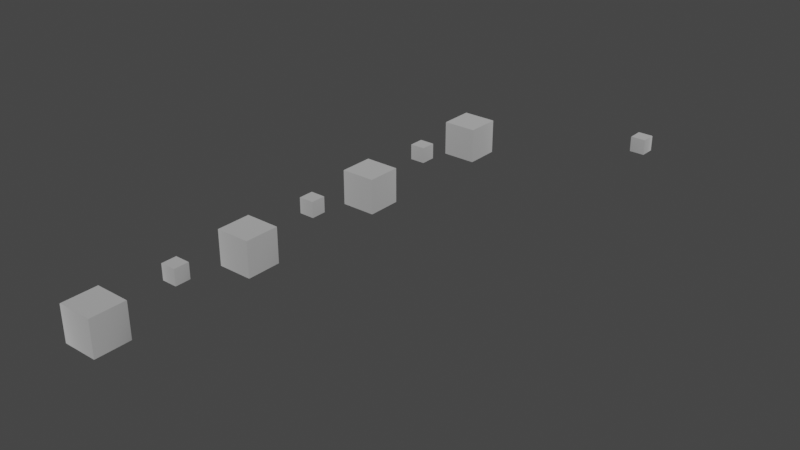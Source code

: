 # Source: Whitespace_stair_x1_1.blend  (saved by Blender 3.4.6; exported with 4.5.12 LTS)
import bpy
from mathutils import Matrix  # noqa: F401  (used for matrix-valued properties, if any)

bpy.ops.wm.read_factory_settings(use_empty=True)
scene = bpy.context.scene
scene.name = 'Scene'

# ---- collections
col_collection = bpy.data.collections.new('Collection'); scene.collection.children.link(col_collection)

# ---- materials (node trees are filled in below, after node groups)
mat_dummymtl_rsrc_world_tileset_whitespace_stair_x1_01_meshnodes__s = bpy.data.materials.new('dummymtl-rsrc.world.tileset.whitespace.stair_x1_01-MeshNodes["s')
mat_dummymtl_rsrc_world_tileset_whitespace_stair_x1_01_meshnodes__s.use_backface_culling = True
mat_dummymtl_rsrc_world_tileset_whitespace_stair_x1_01_meshnodes__s.use_transparent_shadow = False
mat_dummymtl_rsrc_world_tileset_whitespace_stair_x1_01_nodes___root = bpy.data.materials.new('dummymtl-rsrc.world.tileset.whitespace.stair_x1_01-Nodes["%ROOT')
mat_dummymtl_rsrc_world_tileset_whitespace_stair_x1_01_nodes___root.use_backface_culling = True
mat_dummymtl_rsrc_world_tileset_whitespace_stair_x1_01_nodes___root.use_transparent_shadow = False

# ---- node groups
ng_auto_smooth = bpy.data.node_groups.new('Auto Smooth', 'GeometryNodeTree')
_s = ng_auto_smooth.interface.new_socket(name='Geometry', in_out='OUTPUT', socket_type='NodeSocketGeometry')
_s = ng_auto_smooth.interface.new_socket(name='Geometry', in_out='INPUT', socket_type='NodeSocketGeometry')
_s = ng_auto_smooth.interface.new_socket(name='Angle', in_out='INPUT', socket_type='NodeSocketFloat')
_s.subtype = 'ANGLE'
_s.min_value = 0.0
_s.max_value = 3.142
ng_auto_smooth.is_modifier = True
_N = ng_auto_smooth.nodes; _L = ng_auto_smooth.links
n0 = _N.new('NodeGroupOutput'); n0.name = 'Group Output'; n0.location = (480, -100)
n1 = _N.new('NodeGroupInput'); n1.name = 'Group Input'; n1.location = (-420, -300)
n2 = _N.new('NodeGroupInput'); n2.name = 'Group Input.001'; n2.location = (-60, -100)
n3 = _N.new('GeometryNodeSetShadeSmooth'); n3.name = 'Set Shade Smooth'; n3.location = (120, -100)
n3.domain = 'EDGE'
n4 = _N.new('GeometryNodeSetShadeSmooth'); n4.name = 'Set Shade Smooth.001'; n4.location = (300, -100)
n5 = _N.new('GeometryNodeInputMeshEdgeAngle'); n5.name = 'Edge Angle'; n5.location = (-420, -220)
n6 = _N.new('GeometryNodeInputEdgeSmooth'); n6.name = 'Is Edge Smooth'; n6.location = (-60, -160)
n7 = _N.new('GeometryNodeInputShadeSmooth'); n7.name = 'Is Face Smooth'; n7.location = (-240, -340)
n8 = _N.new('FunctionNodeBooleanMath'); n8.name = 'Boolean Math'; n8.location = (-60, -220)
n9 = _N.new('FunctionNodeCompare'); n9.name = 'Compare'; n9.location = (-240, -180)
n9.operation = 'LESS_EQUAL'
_L.new(n5.outputs[0], n9.inputs[0])
_L.new(n4.outputs[0], n0.inputs[0])
_L.new(n1.outputs[1], n9.inputs[1])
_L.new(n9.outputs[0], n8.inputs[0])
_L.new(n7.outputs[0], n8.inputs[1])
_L.new(n2.outputs[0], n3.inputs[0])
_L.new(n6.outputs[0], n3.inputs[1])
_L.new(n3.outputs[0], n4.inputs[0])
_L.new(n8.outputs[0], n3.inputs[2])
n0.is_active_output = True

# ---- material node trees
mat_dummymtl_rsrc_world_tileset_whitespace_stair_x1_01_meshnodes__s.use_nodes = True; mat_dummymtl_rsrc_world_tileset_whitespace_stair_x1_01_meshnodes__s.node_tree.nodes.clear()
_N = mat_dummymtl_rsrc_world_tileset_whitespace_stair_x1_01_meshnodes__s.node_tree.nodes; _L = mat_dummymtl_rsrc_world_tileset_whitespace_stair_x1_01_meshnodes__s.node_tree.links
n0 = _N.new('ShaderNodeBsdfPrincipled'); n0.name = 'Principled BSDF'; n0.location = (10, 300)
n0.distribution = 'GGX'
n0.subsurface_method = 'RANDOM_WALK_SKIN'
n0.inputs[0].default_value = (1.0, 1.0, 1.0, 1.0)
n0.inputs[1].default_value = 1.0
n0.inputs[2].default_value = 1.0
n0.inputs[27].default_value = (0.0, 0.0, 0.0, 1.0)
n0.inputs[28].default_value = 1.0
n1 = _N.new('ShaderNodeOutputMaterial'); n1.name = 'Material Output'; n1.location = (320, 270)
_L.new(n0.outputs[0], n1.inputs[0])
n1.is_active_output = True
mat_dummymtl_rsrc_world_tileset_whitespace_stair_x1_01_nodes___root.use_nodes = True; mat_dummymtl_rsrc_world_tileset_whitespace_stair_x1_01_nodes___root.node_tree.nodes.clear()
_N = mat_dummymtl_rsrc_world_tileset_whitespace_stair_x1_01_nodes___root.node_tree.nodes; _L = mat_dummymtl_rsrc_world_tileset_whitespace_stair_x1_01_nodes___root.node_tree.links
n0 = _N.new('ShaderNodeBsdfPrincipled'); n0.name = 'Principled BSDF'; n0.location = (10, 300)
n0.distribution = 'GGX'
n0.subsurface_method = 'RANDOM_WALK_SKIN'
n0.inputs[0].default_value = (1.0, 1.0, 1.0, 1.0)
n0.inputs[1].default_value = 1.0
n0.inputs[2].default_value = 1.0
n0.inputs[27].default_value = (0.0, 0.0, 0.0, 1.0)
n0.inputs[28].default_value = 1.0
n1 = _N.new('ShaderNodeOutputMaterial'); n1.name = 'Material Output'; n1.location = (320, 270)
_L.new(n0.outputs[0], n1.inputs[0])
n1.is_active_output = True

# ---- world
world_world = bpy.data.worlds.new('World'); scene.world = world_world
world_world.use_nodes = True; world_world.node_tree.nodes.clear()
_N = world_world.node_tree.nodes; _L = world_world.node_tree.links
n0 = _N.new('ShaderNodeOutputWorld'); n0.name = 'World Output'; n0.location = (300, 300)
n1 = _N.new('ShaderNodeBackground'); n1.name = 'Background'; n1.location = (10, 300)
n1.inputs[0].default_value = (0.05088, 0.05088, 0.05088, 1.0)
_L.new(n1.outputs[0], n0.inputs[0])
n0.is_active_output = True
world_world.color = (0.05088, 0.05088, 0.05088)
world_world.use_sun_shadow = False
world_world.sun_shadow_jitter_overblur = 0.0

# ---- meshes
me_rsrc_world_tileset_whitespace_stair_x1_01_meshnodes__stair_x1_0 = bpy.data.meshes.new('rsrc.world.tileset.whitespace.stair_x1_01-MeshNodes["stair_x1_0')
me_rsrc_world_tileset_whitespace_stair_x1_01_meshnodes__stair_x1_0.from_pydata([], [], [])
_uv = me_rsrc_world_tileset_whitespace_stair_x1_01_meshnodes__stair_x1_0.uv_layers.new(name='UVMap')
_uv.uv.foreach_set('vector', [])
me_rsrc_world_tileset_whitespace_stair_x1_01_meshnodes__stair_x1_0.materials.append(mat_dummymtl_rsrc_world_tileset_whitespace_stair_x1_01_meshnodes__s)
me_rsrc_world_tileset_whitespace_stair_x1_01_meshnodes__stair_x1_0.update()
me_rsrc_world_tileset_whitespace_steps_set_variant_stepping_block = bpy.data.meshes.new('rsrc.world.tileset.whitespace.steps_set-Variant[stepping_block_')
me_rsrc_world_tileset_whitespace_steps_set_variant_stepping_block.from_pydata([(-0.44, 0.0, -0.44), (-0.45, 0.01, -0.44), (-0.44, 0.01, -0.45), (-0.45, 0.01, 0.44), (0.44, 0.0, -0.44), (-0.44, 0.0, 0.44), (0.44, 0.01, -0.45), (-0.44, 0.01, 0.45), (0.45, 0.01, -0.44), (0.44, 0.01, 0.45), (0.44, 0.0, 0.44), (0.45, 0.01, 0.44), (-0.44, 0.9, -0.45), (0.44, 0.9, -0.45), (0.44, 0.01, -0.45), (0.45, 0.9, -0.44), (-0.44, 0.01, -0.45), (0.45, 0.01, -0.44), (-0.45, 0.01, -0.44), (0.45, 0.01, 0.44), (-0.45, 0.9, -0.44), (0.45, 0.9, 0.44), (-0.45, 0.9, 0.44), (0.44, 0.9, 0.45), (-0.45, 0.01, 0.44), (0.44, 0.01, 0.45), (-0.44, 0.01, 0.45), (-0.44, 0.9, 0.45), (-0.44, 0.0, -0.44), (0.44, 0.0, -0.44), (0.392, 0.0, -0.392), (-0.392, 0.0, -0.392), (-0.44, 0.0, 0.44), (0.392, 0.0, 0.392), (0.44, 0.0, 0.44), (-0.392, 0.0, 0.392)], [], [(0, 1, 2), (1, 0, 3), (0, 2, 4), (5, 3, 0), (6, 4, 2), (7, 3, 5), (6, 8, 4), (7, 5, 9), (4, 8, 10), (10, 9, 5), (11, 9, 10), (11, 10, 8), (12, 13, 14), (13, 15, 14), (14, 16, 12), (17, 14, 15), (16, 18, 12), (19, 17, 15), (20, 12, 18), (15, 21, 19), (22, 20, 18), (21, 23, 19), (18, 24, 22), (25, 19, 23), (24, 26, 22), (26, 25, 23), (23, 27, 26), (27, 22, 26), (28, 29, 30), (30, 31, 28), (32, 28, 31), (33, 30, 29), (31, 30, 33), (29, 34, 33), (33, 35, 31), (35, 33, 34), (34, 32, 35), (31, 35, 32)])
me_rsrc_world_tileset_whitespace_steps_set_variant_stepping_block.polygons.foreach_set('use_smooth', [1, 1, 1, 1, 1, 1, 1, 1, 1, 1, 1, 1, 1, 1, 1, 1, 1, 1, 1, 1, 1, 1, 1, 1, 1, 1, 1, 1, 0, 0, 0, 0, 0, 0, 0, 0, 0, 0])
_uv = me_rsrc_world_tileset_whitespace_steps_set_variant_stepping_block.uv_layers.new(name='UVMap')
_uv.uv.foreach_set('vector', [0.02012, 0.5099, 0.0001154, 0.5099, 0.02012, 0.5, 0.0001154, 0.5099, 0.02012, 0.5099, 0.0001154, 0.9899, 0.02012, 0.5099, 0.02012, 0.5, 0.9801, 0.5099, 0.02012, 0.9899, 0.0001154, 0.9899, 0.02012, 0.5099, 0.9801, 0.5, 0.9801, 0.5099, 0.02012, 0.5, 0.02012, 0.9999, 0.0001154, 0.9899, 0.02012, 0.9899, 0.9801, 0.5, 1.0, 0.5099, 0.9801, 0.5099, 0.02012, 0.9999, 0.02012, 0.9899, 0.9801, 0.9999, 0.9801, 0.5099, 1.0, 0.5099, 0.9801, 0.9899, 0.9801, 0.9899, 0.9801, 0.9999, 0.02012, 0.9899, 1.0, 0.9899, 0.9801, 0.9999, 0.9801, 0.9899, 1.0, 0.9899, 0.9801, 0.9899, 1.0, 0.5099, 0.0, 0.0, 0.0, 0.4, 1.0, 0.4, 0.0, 0.4, 0.0, 0.4, 1.0, 0.4, 1.0, 0.4, 1.0, 0.0, 0.0, 0.0, 1.0, 0.4, 1.0, 0.4, 0.0, 0.4, 1.0, 0.0, 1.0, 0.0, 0.0, 0.0, 1.0, 0.0, 1.0, 0.4, 0.0, 0.4, 0.0, 0.0, 0.0, 0.0, 1.0, 0.0, 0.0, 0.4, 0.0, 0.0, 1.0, 0.0, 0.0, 0.4, 0.0, 0.0, 1.0, 0.0, 0.0, 0.0, 0.0, 0.0, 1.0, 0.0, 1.0, 0.0, 1.0, 0.4, 0.0, 0.4, 1.0, 0.0, 1.0, 0.0, 0.0, 0.0, 1.0, 0.4, 1.0, 0.4, 0.0, 0.4, 1.0, 0.4, 1.0, 0.0, 0.0, 0.0, 0.0, 0.0, 0.0, 0.4, 1.0, 0.4, 0.0, 0.4, 0.0, 0.4, 1.0, 0.4, 0.02012, 0.5099, 0.9801, 0.5099, 0.8841, 0.5579, 0.8841, 0.5579, 0.1161, 0.5579, 0.02012, 0.5099, 0.02012, 0.9899, 0.02012, 0.5099, 0.1161, 0.5579, 0.8841, 0.9419, 0.8841, 0.5579, 0.9801, 0.5099, 0.1161, 0.5579, 0.8841, 0.5579, 0.8841, 0.9419, 0.9801, 0.5099, 0.9801, 0.9899, 0.8841, 0.9419, 0.8841, 0.9419, 0.1161, 0.9419, 0.1161, 0.5579, 0.1161, 0.9419, 0.8841, 0.9419, 0.9801, 0.9899, 0.9801, 0.9899, 0.02012, 0.9899, 0.1161, 0.9419, 0.1161, 0.5579, 0.1161, 0.9419, 0.02012, 0.9899])
me_rsrc_world_tileset_whitespace_steps_set_variant_stepping_block.materials.append(mat_dummymtl_rsrc_world_tileset_whitespace_stair_x1_01_nodes___root)
me_rsrc_world_tileset_whitespace_steps_set_variant_stepping_block.update()
me_rsrc_world_tileset_whitespace_steps_set_variant_stepping_block.normals_split_custom_set([tuple(v) for v in zip(*[iter([-0.4606, -0.7588, -0.4606, -0.8756, -0.3416, -0.3416, -0.3416, -0.3416, -0.8756, -0.8756, -0.3416, -0.3416, -0.4606, -0.7588, -0.4606, -0.8756, -0.3416, 0.3416, -0.4606, -0.7588, -0.4606, -0.3416, -0.3416, -0.8756, 0.4606, -0.7588, -0.4606, -0.4606, -0.7588, 0.4606, -0.8756, -0.3416, 0.3416, -0.4606, -0.7588, -0.4606, 0.3416, -0.3416, -0.8756, 0.4606, -0.7588, -0.4606, -0.3416, -0.3416, -0.8756, -0.3416, -0.3416, 0.8756, -0.8756, -0.3416, 0.3416, -0.4606, -0.7588, 0.4606, 0.3416, -0.3416, -0.8756, 0.8756, -0.3416, -0.3416, 0.4606, -0.7588, -0.4606, -0.3416, -0.3416, 0.8756, -0.4606, -0.7588, 0.4606, 0.3416, -0.3416, 0.8756, 0.4606, -0.7588, -0.4606, 0.8756, -0.3416, -0.3416, 0.4606, -0.7588, 0.4606, 0.4606, -0.7588, 0.4606, 0.3416, -0.3416, 0.8756, -0.4606, -0.7588, 0.4606, 0.8756, -0.3416, 0.3416, 0.3416, -0.3416, 0.8756, 0.4606, -0.7588, 0.4606, 0.8756, -0.3416, 0.3416, 0.4606, -0.7588, 0.4606, 0.8756, -0.3416, -0.3416, -0.3827, 0.0, -0.9239, 0.3827, 0.0, -0.9239, 0.3416, -0.3416, -0.8756, 0.3827, 0.0, -0.9239, 0.9239, 0.0, -0.3827, 0.3416, -0.3416, -0.8756, 0.3416, -0.3416, -0.8756, -0.3416, -0.3416, -0.8756, -0.3827, 0.0, -0.9239, 0.8756, -0.3416, -0.3415, 0.3416, -0.3416, -0.8756, 0.9239, 0.0, -0.3827, -0.3416, -0.3416, -0.8756, -0.8756, -0.3416, -0.3416, -0.3827, 0.0, -0.9239, 0.8756, -0.3416, 0.3416, 0.8756, -0.3416, -0.3415, 0.9239, 0.0, -0.3827, -0.9239, 0.0, -0.3827, -0.3827, 0.0, -0.9239, -0.8756, -0.3416, -0.3416, 0.9239, 0.0, -0.3827, 0.9239, 0.0, 0.3827, 0.8756, -0.3416, 0.3416, -0.9239, 0.0, 0.3827, -0.9239, 0.0, -0.3827, -0.8756, -0.3416, -0.3416, 0.9239, 0.0, 0.3827, 0.3827, 0.0, 0.9239, 0.8756, -0.3416, 0.3416, -0.8756, -0.3416, -0.3416, -0.8756, -0.3416, 0.3415, -0.9239, 0.0, 0.3827, 0.3416, -0.3416, 0.8756, 0.8756, -0.3416, 0.3416, 0.3827, 0.0, 0.9239, -0.8756, -0.3416, 0.3415, -0.3416, -0.3416, 0.8756, -0.9239, 0.0, 0.3827, -0.3416, -0.3416, 0.8756, 0.3416, -0.3416, 0.8756, 0.3827, 0.0, 0.9239, 0.3827, 0.0, 0.9239, -0.3827, 0.0, 0.9239, -0.3416, -0.3416, 0.8756, -0.3827, 0.0, 0.9239, -0.9239, 0.0, 0.3827, -0.3416, -0.3416, 0.8756, 0.0, -1.0, 0.0, 0.0, -1.0, 0.0, 0.0, -1.0, 0.0, 0.0, -1.0, 0.0, 0.0, -1.0, 0.0, 0.0, -1.0, 0.0, 0.0, -1.0, 0.0, 0.0, -1.0, 0.0, 0.0, -1.0, 0.0, 0.0, -1.0, 0.0, 0.0, -1.0, 0.0, 0.0, -1.0, 0.0, 0.0, -1.0, 0.0, 0.0, -1.0, 0.0, 0.0, -1.0, 0.0, 0.0, -1.0, 0.0, 0.0, -1.0, 0.0, 0.0, -1.0, 0.0, 0.0, -1.0, 0.0, 0.0, -1.0, 0.0, 0.0, -1.0, 0.0, 0.0, -1.0, 0.0, 0.0, -1.0, 0.0, 0.0, -1.0, 0.0, 0.0, -1.0, 0.0, 0.0, -1.0, 0.0, 0.0, -1.0, 0.0, 0.0, -1.0, 0.0, 0.0, -1.0, 0.0, 0.0, -1.0, 0.0])] * 3)])
me_rsrc_world_tileset_whitespace_steps_set_variant_stepping_bl = bpy.data.meshes.new('rsrc.world.tileset.whitespace.steps_set-Variant[stepping_bl')
me_rsrc_world_tileset_whitespace_steps_set_variant_stepping_bl.from_pydata([(0.19, 0.0, -0.19), (0.19, 0.0, 0.19), (0.142, 9.537e-09, 0.142), (-0.142, 0.0, -0.142), (-0.142, 9.537e-09, 0.142), (-0.19, 0.0, 0.19), (0.19, 0.0, 0.19), (-0.19, 0.0, 0.19), (-0.142, 9.537e-09, 0.142), (0.142, 9.537e-09, 0.142), (0.142, 9.537e-09, 0.142), (-0.142, 9.537e-09, 0.142), (-0.142, 0.0, -0.142), (0.142, 0.0, -0.142), (0.19, 0.0, -0.19), (-0.19, 0.0, -0.19), (-0.19, 0.0, 0.19), (-0.19, 0.0, -0.19), (-0.2, 0.01, -0.19), (-0.19, 0.01, -0.2), (-0.2, 0.01, 0.19), (0.19, 0.0, -0.19), (-0.19, 0.0, 0.19), (0.19, 0.01, -0.2), (-0.19, 0.01, 0.2), (0.2, 0.01, -0.19), (0.19, 0.01, 0.2), (0.19, 0.0, 0.19), (0.2, 0.01, 0.19), (-0.19, 0.4, -0.2), (0.19, 0.4, -0.2), (0.19, 0.01, -0.2), (0.2, 0.4, -0.19), (-0.19, 0.01, -0.2), (0.2, 0.01, -0.19), (-0.2, 0.01, -0.19), (0.2, 0.01, 0.19), (-0.2, 0.4, -0.19), (0.2, 0.4, 0.19), (-0.2, 0.4, 0.19), (0.19, 0.4, 0.2), (-0.2, 0.01, 0.19), (0.19, 0.01, 0.2), (-0.19, 0.01, 0.2), (-0.19, 0.4, 0.2)], [], [(0, 1, 2), (3, 4, 5), (6, 7, 8), (8, 9, 6), (10, 11, 12), (12, 13, 10), (10, 13, 14), (15, 14, 13), (13, 12, 15), (16, 15, 12), (17, 18, 19), (18, 17, 20), (17, 19, 21), (22, 20, 17), (23, 21, 19), (24, 20, 22), (23, 25, 21), (24, 22, 26), (21, 25, 27), (27, 26, 22), (28, 26, 27), (28, 27, 25), (29, 30, 31), (30, 32, 31), (31, 33, 29), (34, 31, 32), (33, 35, 29), (36, 34, 32), (37, 29, 35), (32, 38, 36), (39, 37, 35), (38, 40, 36), (35, 41, 39), (42, 36, 40), (41, 43, 39), (43, 42, 40), (40, 44, 43), (44, 39, 43)])
me_rsrc_world_tileset_whitespace_steps_set_variant_stepping_bl.polygons.foreach_set('use_smooth', [0, 0, 0, 0, 0, 0, 0, 0, 0, 0, 1, 1, 1, 1, 1, 1, 1, 1, 1, 1, 1, 1, 1, 1, 1, 1, 1, 1, 1, 1, 1, 1, 1, 1, 1, 1, 1, 1])
_uv = me_rsrc_world_tileset_whitespace_steps_set_variant_stepping_bl.uv_layers.new(name='UVMap')
_uv.uv.foreach_set('vector', [0.9801, 0.5099, 0.9801, 0.9899, 0.8841, 0.9419, 0.1161, 0.5579, 0.1161, 0.9419, 0.02012, 0.9899, 0.9801, 0.9899, 0.02012, 0.9899, 0.1161, 0.9419, 0.1161, 0.9419, 0.8841, 0.9419, 0.9801, 0.9899, 0.8841, 0.9419, 0.1161, 0.9419, 0.1161, 0.5579, 0.1161, 0.5579, 0.8841, 0.5579, 0.8841, 0.9419, 0.8841, 0.9419, 0.8841, 0.5579, 0.9801, 0.5099, 0.02012, 0.5099, 0.9801, 0.5099, 0.8841, 0.5579, 0.8841, 0.5579, 0.1161, 0.5579, 0.02012, 0.5099, 0.02012, 0.9899, 0.02012, 0.5099, 0.1161, 0.5579, 0.02012, 0.5099, 0.0001154, 0.5099, 0.02012, 0.5, 0.0001154, 0.5099, 0.02012, 0.5099, 0.0001154, 0.9899, 0.02012, 0.5099, 0.02012, 0.5, 0.9801, 0.5099, 0.02012, 0.9899, 0.0001154, 0.9899, 0.02012, 0.5099, 0.9801, 0.5, 0.9801, 0.5099, 0.02012, 0.5, 0.02012, 0.9999, 0.0001154, 0.9899, 0.02012, 0.9899, 0.9801, 0.5, 1.0, 0.5099, 0.9801, 0.5099, 0.02012, 0.9999, 0.02012, 0.9899, 0.9801, 0.9999, 0.9801, 0.5099, 1.0, 0.5099, 0.9801, 0.9899, 0.9801, 0.9899, 0.9801, 0.9999, 0.02012, 0.9899, 1.0, 0.9899, 0.9801, 0.9999, 0.9801, 0.9899, 1.0, 0.9899, 0.9801, 0.9899, 1.0, 0.5099, 0.0, 0.0, 0.0, 0.4, 1.0, 0.4, 0.0, 0.4, 0.0, 0.4, 1.0, 0.4, 1.0, 0.4, 1.0, 0.0, 0.0, 0.0, 1.0, 0.4, 1.0, 0.4, 0.0, 0.4, 1.0, 0.0, 1.0, 0.0, 0.0, 0.0, 1.0, 0.0, 1.0, 0.4, 0.0, 0.4, 0.0, 0.0, 0.0, 0.0, 1.0, 0.0, 0.0, 0.4, 0.0, 0.0, 1.0, 0.0, 0.0, 0.4, 0.0, 0.0, 1.0, 0.0, 0.0, 0.0, 0.0, 0.0, 1.0, 0.0, 1.0, 0.0, 1.0, 0.4, 0.0, 0.4, 1.0, 0.0, 1.0, 0.0, 0.0, 0.0, 1.0, 0.4, 1.0, 0.4, 0.0, 0.4, 1.0, 0.4, 1.0, 0.0, 0.0, 0.0, 0.0, 0.0, 0.0, 0.4, 1.0, 0.4, 0.0, 0.4, 0.0, 0.4, 1.0, 0.4])
me_rsrc_world_tileset_whitespace_steps_set_variant_stepping_bl.materials.append(mat_dummymtl_rsrc_world_tileset_whitespace_stair_x1_01_nodes___root)
me_rsrc_world_tileset_whitespace_steps_set_variant_stepping_bl.update()
me_rsrc_world_tileset_whitespace_steps_set_variant_stepping_bl.normals_split_custom_set([tuple(v) for v in zip(*[iter([-1.987e-07, -1.0, 0.0, -1.987e-07, -1.0, 0.0, -1.987e-07, -1.0, 0.0, 2.323e-07, -1.0, 3.358e-08, 2.323e-07, -1.0, 3.358e-08, 2.323e-07, -1.0, 3.358e-08, 0.0, -1.0, -1.987e-07, 0.0, -1.0, -1.987e-07, 0.0, -1.0, -1.987e-07, 0.0, -1.0, -1.987e-07, 0.0, -1.0, -1.987e-07, 0.0, -1.0, -1.987e-07, 0.0, -1.0, 3.358e-08, 0.0, -1.0, 3.358e-08, 0.0, -1.0, 3.358e-08, 0.0, -1.0, 3.358e-08, 0.0, -1.0, 3.358e-08, 0.0, -1.0, 3.358e-08, 3.358e-08, -1.0, 3.358e-08, 3.358e-08, -1.0, 3.358e-08, 3.358e-08, -1.0, 3.358e-08, 0.0, -1.0, 0.0, 0.0, -1.0, 0.0, 0.0, -1.0, 0.0, 0.0, -1.0, 0.0, 0.0, -1.0, 0.0, 0.0, -1.0, 0.0, 0.0, -1.0, 0.0, 0.0, -1.0, 0.0, 0.0, -1.0, 0.0, -0.4606, -0.7588, -0.4606, -0.8756, -0.3416, -0.3416, -0.3416, -0.3416, -0.8756, -0.8756, -0.3416, -0.3416, -0.4606, -0.7588, -0.4606, -0.8756, -0.3416, 0.3416, -0.4606, -0.7588, -0.4606, -0.3416, -0.3416, -0.8756, 0.4606, -0.7588, -0.4606, -0.4606, -0.7588, 0.4606, -0.8756, -0.3416, 0.3416, -0.4606, -0.7588, -0.4606, 0.3416, -0.3416, -0.8756, 0.4606, -0.7588, -0.4606, -0.3416, -0.3416, -0.8756, -0.3416, -0.3416, 0.8756, -0.8756, -0.3416, 0.3416, -0.4606, -0.7588, 0.4606, 0.3416, -0.3416, -0.8756, 0.8756, -0.3416, -0.3416, 0.4606, -0.7588, -0.4606, -0.3416, -0.3416, 0.8756, -0.4606, -0.7588, 0.4606, 0.3416, -0.3416, 0.8756, 0.4606, -0.7588, -0.4606, 0.8756, -0.3416, -0.3416, 0.4606, -0.7588, 0.4606, 0.4606, -0.7588, 0.4606, 0.3416, -0.3416, 0.8756, -0.4606, -0.7588, 0.4606, 0.8756, -0.3416, 0.3416, 0.3416, -0.3416, 0.8756, 0.4606, -0.7588, 0.4606, 0.8756, -0.3416, 0.3416, 0.4606, -0.7588, 0.4606, 0.8756, -0.3416, -0.3416, -0.3827, 0.0, -0.9239, 0.3827, 0.0, -0.9239, 0.3415, -0.3416, -0.8756, 0.3827, 0.0, -0.9239, 0.9239, 0.0, -0.3827, 0.3415, -0.3416, -0.8756, 0.3415, -0.3416, -0.8756, -0.3416, -0.3416, -0.8756, -0.3827, 0.0, -0.9239, 0.8756, -0.3416, -0.3416, 0.3415, -0.3416, -0.8756, 0.9239, 0.0, -0.3827, -0.3416, -0.3416, -0.8756, -0.8756, -0.3416, -0.3416, -0.3827, 0.0, -0.9239, 0.8756, -0.3416, 0.3416, 0.8756, -0.3416, -0.3416, 0.9239, 0.0, -0.3827, -0.9239, 0.0, -0.3827, -0.3827, 0.0, -0.9239, -0.8756, -0.3416, -0.3416, 0.9239, 0.0, -0.3827, 0.9239, 0.0, 0.3827, 0.8756, -0.3416, 0.3416, -0.9239, 0.0, 0.3827, -0.9239, 0.0, -0.3827, -0.8756, -0.3416, -0.3416, 0.9239, 0.0, 0.3827, 0.3827, 0.0, 0.9239, 0.8756, -0.3416, 0.3416, -0.8756, -0.3416, -0.3416, -0.8756, -0.3416, 0.3416, -0.9239, 0.0, 0.3827, 0.3416, -0.3416, 0.8756, 0.8756, -0.3416, 0.3416, 0.3827, 0.0, 0.9239, -0.8756, -0.3416, 0.3416, -0.3415, -0.3416, 0.8756, -0.9239, 0.0, 0.3827, -0.3415, -0.3416, 0.8756, 0.3416, -0.3416, 0.8756, 0.3827, 0.0, 0.9239, 0.3827, 0.0, 0.9239, -0.3827, 0.0, 0.9239, -0.3415, -0.3416, 0.8756, -0.3827, 0.0, 0.9239, -0.9239, 0.0, 0.3827, -0.3415, -0.3416, 0.8756])] * 3)])

# ---- objects
ob_rsrc_world_tileset_whitespace_stair_x1_01_meshnodes__stair_x1_0 = bpy.data.objects.new('rsrc.world.tileset.whitespace.stair_x1_01-MeshNodes["stair_x1_0', me_rsrc_world_tileset_whitespace_stair_x1_01_meshnodes__stair_x1_0)
ob_rsrc_world_tileset_whitespace_steps_set_variant_stepping_block = bpy.data.objects.new('rsrc.world.tileset.whitespace.steps_set-Variant[stepping_block_', me_rsrc_world_tileset_whitespace_steps_set_variant_stepping_block)
ob_rsrc_world_tileset_whitespace_steps_set_variant_stepping_bl = bpy.data.objects.new('rsrc.world.tileset.whitespace.steps_set-Variant[stepping_bl', me_rsrc_world_tileset_whitespace_steps_set_variant_stepping_bl)
ob_rsrc_world_tileset_whitespace_steps_set_variant_stepping_bl_001 = bpy.data.objects.new('rsrc.world.tileset.whitespace.steps_set-Variant[stepping_bl.001', me_rsrc_world_tileset_whitespace_steps_set_variant_stepping_block)
ob_rsrc_world_tileset_whitespace_steps_set_variant_stepping_bl_002 = bpy.data.objects.new('rsrc.world.tileset.whitespace.steps_set-Variant[stepping_bl.002', me_rsrc_world_tileset_whitespace_steps_set_variant_stepping_bl)
ob_rsrc_world_tileset_whitespace_steps_set_variant_stepping_bl_003 = bpy.data.objects.new('rsrc.world.tileset.whitespace.steps_set-Variant[stepping_bl.003', me_rsrc_world_tileset_whitespace_steps_set_variant_stepping_block)
ob_rsrc_world_tileset_whitespace_steps_set_variant_stepping_bl_004 = bpy.data.objects.new('rsrc.world.tileset.whitespace.steps_set-Variant[stepping_bl.004', me_rsrc_world_tileset_whitespace_steps_set_variant_stepping_bl)
ob_rsrc_world_tileset_whitespace_steps_set_variant_stepping_bl_005 = bpy.data.objects.new('rsrc.world.tileset.whitespace.steps_set-Variant[stepping_bl.005', me_rsrc_world_tileset_whitespace_steps_set_variant_stepping_block)
ob_rsrc_world_tileset_whitespace_steps_set_variant_stepping_bl_006 = bpy.data.objects.new('rsrc.world.tileset.whitespace.steps_set-Variant[stepping_bl.006', me_rsrc_world_tileset_whitespace_steps_set_variant_stepping_bl)

# ---- transforms, parenting, visibility, modifiers, constraints
ob_rsrc_world_tileset_whitespace_stair_x1_01_meshnodes__stair_x1_0.location = (0.0, 0.0, 0.0)
ob_rsrc_world_tileset_whitespace_stair_x1_01_meshnodes__stair_x1_0.rotation_mode = 'QUATERNION'
ob_rsrc_world_tileset_whitespace_stair_x1_01_meshnodes__stair_x1_0.rotation_quaternion = (0.7071, -0.7071, -1.57e-16, -9.358e-24)
_m = ob_rsrc_world_tileset_whitespace_stair_x1_01_meshnodes__stair_x1_0.modifiers.new('Auto Smooth', 'NODES')
_m.node_group = ng_auto_smooth
_gi = [s.identifier for s in ng_auto_smooth.interface.items_tree if s.item_type == 'SOCKET' and s.in_out == 'INPUT']
_m[_gi[1]] = 0.5236  # Angle
ob_rsrc_world_tileset_whitespace_steps_set_variant_stepping_block.location = (0.0, -2.0, 0.0)
ob_rsrc_world_tileset_whitespace_steps_set_variant_stepping_block.rotation_mode = 'QUATERNION'
ob_rsrc_world_tileset_whitespace_steps_set_variant_stepping_block.rotation_quaternion = (0.7071, -0.7071, -1.57e-16, -9.358e-24)
ob_rsrc_world_tileset_whitespace_steps_set_variant_stepping_bl.location = (0.0, -4.0, 0.0)
ob_rsrc_world_tileset_whitespace_steps_set_variant_stepping_bl.rotation_mode = 'QUATERNION'
ob_rsrc_world_tileset_whitespace_steps_set_variant_stepping_bl.rotation_quaternion = (0.7071, -0.7071, -1.57e-16, -9.358e-24)
ob_rsrc_world_tileset_whitespace_steps_set_variant_stepping_bl_001.location = (0.0, -6.0, 0.0)
ob_rsrc_world_tileset_whitespace_steps_set_variant_stepping_bl_001.rotation_mode = 'QUATERNION'
ob_rsrc_world_tileset_whitespace_steps_set_variant_stepping_bl_001.rotation_quaternion = (0.7071, -0.7071, -1.57e-16, -9.358e-24)
ob_rsrc_world_tileset_whitespace_steps_set_variant_stepping_bl_002.location = (0.0, -8.0, 0.0)
ob_rsrc_world_tileset_whitespace_steps_set_variant_stepping_bl_002.rotation_mode = 'QUATERNION'
ob_rsrc_world_tileset_whitespace_steps_set_variant_stepping_bl_002.rotation_quaternion = (0.7071, -0.7071, -1.57e-16, -9.358e-24)
ob_rsrc_world_tileset_whitespace_steps_set_variant_stepping_bl_003.location = (0.0, -10.0, 0.0)
ob_rsrc_world_tileset_whitespace_steps_set_variant_stepping_bl_003.rotation_mode = 'QUATERNION'
ob_rsrc_world_tileset_whitespace_steps_set_variant_stepping_bl_003.rotation_quaternion = (0.7071, -0.7071, -1.57e-16, -9.358e-24)
ob_rsrc_world_tileset_whitespace_steps_set_variant_stepping_bl_004.location = (0.0, -12.0, 0.0)
ob_rsrc_world_tileset_whitespace_steps_set_variant_stepping_bl_004.rotation_mode = 'QUATERNION'
ob_rsrc_world_tileset_whitespace_steps_set_variant_stepping_bl_004.rotation_quaternion = (0.7071, -0.7071, -1.57e-16, -9.358e-24)
ob_rsrc_world_tileset_whitespace_steps_set_variant_stepping_bl_005.location = (0.0, -14.0, 0.0)
ob_rsrc_world_tileset_whitespace_steps_set_variant_stepping_bl_005.rotation_mode = 'QUATERNION'
ob_rsrc_world_tileset_whitespace_steps_set_variant_stepping_bl_005.rotation_quaternion = (0.7071, -0.7071, -1.57e-16, -9.358e-24)
ob_rsrc_world_tileset_whitespace_steps_set_variant_stepping_bl_006.location = (4.0, 0.0, 0.0)
ob_rsrc_world_tileset_whitespace_steps_set_variant_stepping_bl_006.rotation_mode = 'QUATERNION'
ob_rsrc_world_tileset_whitespace_steps_set_variant_stepping_bl_006.rotation_quaternion = (0.7071, -0.7071, -1.57e-16, -9.358e-24)

# ---- collection membership
scene.collection.objects.link(ob_rsrc_world_tileset_whitespace_stair_x1_01_meshnodes__stair_x1_0)
scene.collection.objects.link(ob_rsrc_world_tileset_whitespace_steps_set_variant_stepping_block)
scene.collection.objects.link(ob_rsrc_world_tileset_whitespace_steps_set_variant_stepping_bl)
scene.collection.objects.link(ob_rsrc_world_tileset_whitespace_steps_set_variant_stepping_bl_001)
scene.collection.objects.link(ob_rsrc_world_tileset_whitespace_steps_set_variant_stepping_bl_002)
scene.collection.objects.link(ob_rsrc_world_tileset_whitespace_steps_set_variant_stepping_bl_003)
scene.collection.objects.link(ob_rsrc_world_tileset_whitespace_steps_set_variant_stepping_bl_004)
scene.collection.objects.link(ob_rsrc_world_tileset_whitespace_steps_set_variant_stepping_bl_005)
scene.collection.objects.link(ob_rsrc_world_tileset_whitespace_steps_set_variant_stepping_bl_006)

# ---- scene / render settings (as saved in the file)
scene.frame_start = 1; scene.frame_end = 250; scene.frame_set(1)
scene.render.engine = 'BLENDER_EEVEE_NEXT'
scene.cycles.sampling_pattern = 'TABULATED_SOBOL'
scene.cycles.use_light_tree = False
scene.view_settings.view_transform = 'Filmic'
bpy.context.view_layer.update()

# ---- added for rendering (the .blend has no active camera and no usable light): camera, sun
cam_auto = bpy.data.cameras.new('AutoCamera')
cam_auto.lens = 50.0
cam_auto.sensor_width = 36.0
cam_auto.clip_end = 1000.0
ob_auto_camera = bpy.data.objects.new('AutoCamera', cam_auto)
scene.collection.objects.link(ob_auto_camera)
ob_auto_camera.location = (16.1203, -24.2194, 10.9462)
ob_auto_camera.rotation_euler = (1.09748, -7.21219e-08, 0.694738)
scene.camera = ob_auto_camera
light_auto_sun = bpy.data.lights.new('AutoSun', 'SUN')
light_auto_sun.energy = 3.0
light_auto_sun.angle = 0.0523599
ob_auto_sun = bpy.data.objects.new('AutoSun', light_auto_sun)
scene.collection.objects.link(ob_auto_sun)
ob_auto_sun.rotation_euler = (0.872665, 0.174533, 0.523599)
bpy.context.view_layer.update()
